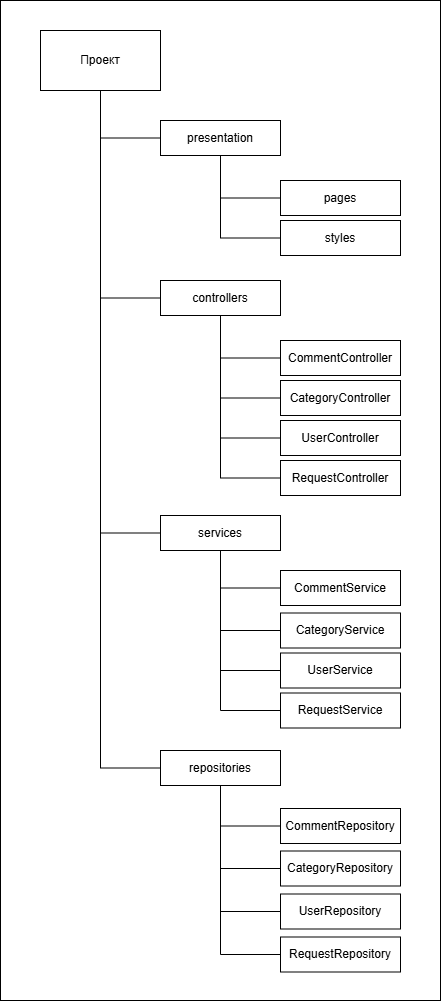

The diagram above was exported from draw.io. Its source (the exported page's mxGraphModel, read from the mxfile embedded in the PNG):
<mxGraphModel dx="2881" dy="2289" grid="1" gridSize="10" guides="1" tooltips="1" connect="1" arrows="1" fold="1" page="1" pageScale="1" pageWidth="827" pageHeight="1169" math="0" shadow="0">
  <root>
    <mxCell id="0" />
    <mxCell id="1" parent="0" />
    <mxCell id="yTvQlzVJRjYjXQZN3f1Q-33" parent="1" style="whiteSpace=wrap;html=1;" value="" vertex="1">
      <mxGeometry height="1000" width="440" x="-110" y="-150" as="geometry" />
    </mxCell>
    <mxCell id="F7oUp8fSZPRGToTFqzef-18" parent="1" style="rounded=0;whiteSpace=wrap;html=1;" value="UserController" vertex="1">
      <mxGeometry height="35" width="120" x="170" y="270" as="geometry" />
    </mxCell>
    <mxCell id="F7oUp8fSZPRGToTFqzef-19" parent="1" style="rounded=0;whiteSpace=wrap;html=1;" value="RequestController" vertex="1">
      <mxGeometry height="35" width="120" x="170" y="310" as="geometry" />
    </mxCell>
    <mxCell id="F7oUp8fSZPRGToTFqzef-21" parent="1" style="rounded=0;whiteSpace=wrap;html=1;" value="CategoryController" vertex="1">
      <mxGeometry height="35" width="120" x="170" y="230" as="geometry" />
    </mxCell>
    <mxCell id="F7oUp8fSZPRGToTFqzef-22" parent="1" style="rounded=0;whiteSpace=wrap;html=1;" value="CommentController" vertex="1">
      <mxGeometry height="35" width="120" x="170" y="190" as="geometry" />
    </mxCell>
    <mxCell id="F7oUp8fSZPRGToTFqzef-24" parent="1" style="rounded=0;whiteSpace=wrap;html=1;" value="UserService" vertex="1">
      <mxGeometry height="35" width="120" x="170" y="502.5" as="geometry" />
    </mxCell>
    <mxCell id="F7oUp8fSZPRGToTFqzef-25" parent="1" style="rounded=0;whiteSpace=wrap;html=1;" value="RequestService" vertex="1">
      <mxGeometry height="35" width="120" x="170" y="542.5" as="geometry" />
    </mxCell>
    <mxCell id="F7oUp8fSZPRGToTFqzef-27" parent="1" style="rounded=0;whiteSpace=wrap;html=1;" value="CategoryService" vertex="1">
      <mxGeometry height="35" width="120" x="170" y="462.5" as="geometry" />
    </mxCell>
    <mxCell id="F7oUp8fSZPRGToTFqzef-28" parent="1" style="rounded=0;whiteSpace=wrap;html=1;" value="CommentService" vertex="1">
      <mxGeometry height="35" width="120" x="170" y="420" as="geometry" />
    </mxCell>
    <mxCell id="F7oUp8fSZPRGToTFqzef-40" parent="1" style="rounded=0;whiteSpace=wrap;html=1;" value="UserRepository" vertex="1">
      <mxGeometry height="35" width="120" x="170" y="743.5" as="geometry" />
    </mxCell>
    <mxCell id="F7oUp8fSZPRGToTFqzef-41" parent="1" style="rounded=0;whiteSpace=wrap;html=1;" value="RequestRepository" vertex="1">
      <mxGeometry height="35" width="120" x="170" y="786.5" as="geometry" />
    </mxCell>
    <mxCell id="F7oUp8fSZPRGToTFqzef-43" parent="1" style="rounded=0;whiteSpace=wrap;html=1;" value="CategoryRepository" vertex="1">
      <mxGeometry height="35" width="120" x="170" y="700.5" as="geometry" />
    </mxCell>
    <mxCell id="F7oUp8fSZPRGToTFqzef-44" parent="1" style="rounded=0;whiteSpace=wrap;html=1;" value="CommentRepository" vertex="1">
      <mxGeometry height="35" width="120" x="170" y="658" as="geometry" />
    </mxCell>
    <mxCell id="yTvQlzVJRjYjXQZN3f1Q-8" edge="1" parent="1" source="yTvQlzVJRjYjXQZN3f1Q-7" style="edgeStyle=orthogonalEdgeStyle;rounded=0;orthogonalLoop=1;jettySize=auto;html=1;entryX=0;entryY=0.5;entryDx=0;entryDy=0;defaultLabelBackgroundColor=page;endArrow=none;endFill=0;" target="F7oUp8fSZPRGToTFqzef-22">
      <mxGeometry relative="1" x="-0.0049" as="geometry" />
    </mxCell>
    <mxCell id="yTvQlzVJRjYjXQZN3f1Q-9" edge="1" parent="1" source="yTvQlzVJRjYjXQZN3f1Q-7" style="edgeStyle=orthogonalEdgeStyle;rounded=0;orthogonalLoop=1;jettySize=auto;html=1;exitX=0.5;exitY=1;exitDx=0;exitDy=0;entryX=0;entryY=0.5;entryDx=0;entryDy=0;defaultLabelBackgroundColor=page;endArrow=none;endFill=0;" target="F7oUp8fSZPRGToTFqzef-21">
      <mxGeometry relative="1" x="-0.0035" as="geometry" />
    </mxCell>
    <mxCell id="yTvQlzVJRjYjXQZN3f1Q-10" edge="1" parent="1" source="yTvQlzVJRjYjXQZN3f1Q-7" style="edgeStyle=orthogonalEdgeStyle;rounded=0;orthogonalLoop=1;jettySize=auto;html=1;exitX=0.5;exitY=1;exitDx=0;exitDy=0;entryX=0;entryY=0.5;entryDx=0;entryDy=0;defaultLabelBackgroundColor=page;endArrow=none;endFill=0;" target="F7oUp8fSZPRGToTFqzef-18">
      <mxGeometry relative="1" x="-0.0027" as="geometry" />
    </mxCell>
    <mxCell id="yTvQlzVJRjYjXQZN3f1Q-11" edge="1" parent="1" source="yTvQlzVJRjYjXQZN3f1Q-7" style="edgeStyle=orthogonalEdgeStyle;rounded=0;orthogonalLoop=1;jettySize=auto;html=1;exitX=0.5;exitY=1;exitDx=0;exitDy=0;entryX=0;entryY=0.5;entryDx=0;entryDy=0;defaultLabelBackgroundColor=page;endArrow=none;endFill=0;" target="F7oUp8fSZPRGToTFqzef-19">
      <mxGeometry relative="1" x="-0.0022" as="geometry" />
    </mxCell>
    <mxCell id="yTvQlzVJRjYjXQZN3f1Q-7" parent="1" style="rounded=0;whiteSpace=wrap;html=1;" value="controllers" vertex="1">
      <mxGeometry height="35" width="120" x="50" y="130" as="geometry" />
    </mxCell>
    <mxCell id="yTvQlzVJRjYjXQZN3f1Q-13" edge="1" parent="1" source="yTvQlzVJRjYjXQZN3f1Q-12" style="edgeStyle=orthogonalEdgeStyle;rounded=0;orthogonalLoop=1;jettySize=auto;html=1;exitX=0.5;exitY=1;exitDx=0;exitDy=0;entryX=0;entryY=0.5;entryDx=0;entryDy=0;defaultLabelBackgroundColor=page;endArrow=none;endFill=0;" target="F7oUp8fSZPRGToTFqzef-28">
      <mxGeometry relative="1" x="0.0051" as="geometry" />
    </mxCell>
    <mxCell id="yTvQlzVJRjYjXQZN3f1Q-14" edge="1" parent="1" source="yTvQlzVJRjYjXQZN3f1Q-12" style="edgeStyle=orthogonalEdgeStyle;rounded=0;orthogonalLoop=1;jettySize=auto;html=1;exitX=0.5;exitY=1;exitDx=0;exitDy=0;entryX=0;entryY=0.5;entryDx=0;entryDy=0;defaultLabelBackgroundColor=page;endArrow=none;endFill=0;" target="F7oUp8fSZPRGToTFqzef-27">
      <mxGeometry relative="1" as="geometry" />
    </mxCell>
    <mxCell id="yTvQlzVJRjYjXQZN3f1Q-15" edge="1" parent="1" source="yTvQlzVJRjYjXQZN3f1Q-12" style="edgeStyle=orthogonalEdgeStyle;rounded=0;orthogonalLoop=1;jettySize=auto;html=1;exitX=0.5;exitY=1;exitDx=0;exitDy=0;entryX=0;entryY=0.5;entryDx=0;entryDy=0;defaultLabelBackgroundColor=page;endArrow=none;endFill=0;" target="F7oUp8fSZPRGToTFqzef-24">
      <mxGeometry relative="1" as="geometry" />
    </mxCell>
    <mxCell id="yTvQlzVJRjYjXQZN3f1Q-16" edge="1" parent="1" source="yTvQlzVJRjYjXQZN3f1Q-12" style="edgeStyle=orthogonalEdgeStyle;rounded=0;orthogonalLoop=1;jettySize=auto;html=1;exitX=0.5;exitY=1;exitDx=0;exitDy=0;entryX=0;entryY=0.5;entryDx=0;entryDy=0;defaultLabelBackgroundColor=page;endArrow=none;endFill=0;" target="F7oUp8fSZPRGToTFqzef-25">
      <mxGeometry relative="1" as="geometry" />
    </mxCell>
    <mxCell id="yTvQlzVJRjYjXQZN3f1Q-12" parent="1" style="rounded=0;whiteSpace=wrap;html=1;" value="services" vertex="1">
      <mxGeometry height="35" width="120" x="50" y="365" as="geometry" />
    </mxCell>
    <mxCell id="yTvQlzVJRjYjXQZN3f1Q-18" edge="1" parent="1" source="yTvQlzVJRjYjXQZN3f1Q-17" style="edgeStyle=orthogonalEdgeStyle;rounded=0;orthogonalLoop=1;jettySize=auto;html=1;exitX=0.5;exitY=1;exitDx=0;exitDy=0;entryX=0;entryY=0.5;entryDx=0;entryDy=0;defaultLabelBackgroundColor=page;endArrow=none;endFill=0;" target="F7oUp8fSZPRGToTFqzef-44">
      <mxGeometry relative="1" x="-0.005" as="geometry" />
    </mxCell>
    <mxCell id="yTvQlzVJRjYjXQZN3f1Q-19" edge="1" parent="1" source="yTvQlzVJRjYjXQZN3f1Q-17" style="edgeStyle=orthogonalEdgeStyle;rounded=0;orthogonalLoop=1;jettySize=auto;html=1;exitX=0.5;exitY=1;exitDx=0;exitDy=0;entryX=0;entryY=0.5;entryDx=0;entryDy=0;defaultLabelBackgroundColor=page;endArrow=none;endFill=0;" target="F7oUp8fSZPRGToTFqzef-43">
      <mxGeometry relative="1" x="0.007" as="geometry" />
    </mxCell>
    <mxCell id="yTvQlzVJRjYjXQZN3f1Q-20" edge="1" parent="1" source="yTvQlzVJRjYjXQZN3f1Q-17" style="edgeStyle=orthogonalEdgeStyle;rounded=0;orthogonalLoop=1;jettySize=auto;html=1;exitX=0.5;exitY=1;exitDx=0;exitDy=0;entryX=0;entryY=0.5;entryDx=0;entryDy=0;defaultLabelBackgroundColor=page;endArrow=none;endFill=0;" target="F7oUp8fSZPRGToTFqzef-40">
      <mxGeometry relative="1" as="geometry" />
    </mxCell>
    <mxCell id="yTvQlzVJRjYjXQZN3f1Q-21" edge="1" parent="1" source="yTvQlzVJRjYjXQZN3f1Q-17" style="edgeStyle=orthogonalEdgeStyle;rounded=0;orthogonalLoop=1;jettySize=auto;html=1;exitX=0.5;exitY=1;exitDx=0;exitDy=0;entryX=0;entryY=0.5;entryDx=0;entryDy=0;defaultLabelBackgroundColor=page;endArrow=none;endFill=0;" target="F7oUp8fSZPRGToTFqzef-41">
      <mxGeometry relative="1" x="0.0044" as="geometry" />
    </mxCell>
    <mxCell id="yTvQlzVJRjYjXQZN3f1Q-17" parent="1" style="rounded=0;whiteSpace=wrap;html=1;" value="repositories" vertex="1">
      <mxGeometry height="35" width="120" x="50" y="600" as="geometry" />
    </mxCell>
    <mxCell id="yTvQlzVJRjYjXQZN3f1Q-25" edge="1" parent="1" source="yTvQlzVJRjYjXQZN3f1Q-22" style="edgeStyle=orthogonalEdgeStyle;rounded=0;orthogonalLoop=1;jettySize=auto;html=1;exitX=0.5;exitY=1;exitDx=0;exitDy=0;entryX=0;entryY=0.5;entryDx=0;entryDy=0;defaultLabelBackgroundColor=page;endArrow=none;endFill=0;" target="yTvQlzVJRjYjXQZN3f1Q-23">
      <mxGeometry relative="1" x="-0.0049" as="geometry" />
    </mxCell>
    <mxCell id="yTvQlzVJRjYjXQZN3f1Q-26" edge="1" parent="1" source="yTvQlzVJRjYjXQZN3f1Q-22" style="edgeStyle=orthogonalEdgeStyle;rounded=0;orthogonalLoop=1;jettySize=auto;html=1;exitX=0.5;exitY=1;exitDx=0;exitDy=0;entryX=0;entryY=0.5;entryDx=0;entryDy=0;defaultLabelBackgroundColor=page;endArrow=none;endFill=0;" target="yTvQlzVJRjYjXQZN3f1Q-24">
      <mxGeometry relative="1" x="-0.0035" as="geometry" />
    </mxCell>
    <mxCell id="yTvQlzVJRjYjXQZN3f1Q-22" parent="1" style="rounded=0;whiteSpace=wrap;html=1;" value="presentation" vertex="1">
      <mxGeometry height="35" width="120" x="50" y="-30" as="geometry" />
    </mxCell>
    <mxCell id="yTvQlzVJRjYjXQZN3f1Q-23" parent="1" style="rounded=0;whiteSpace=wrap;html=1;" value="pages" vertex="1">
      <mxGeometry height="35" width="120" x="170" y="30" as="geometry" />
    </mxCell>
    <mxCell id="yTvQlzVJRjYjXQZN3f1Q-24" parent="1" style="rounded=0;whiteSpace=wrap;html=1;" value="styles" vertex="1">
      <mxGeometry height="35" width="120" x="170" y="70" as="geometry" />
    </mxCell>
    <mxCell id="yTvQlzVJRjYjXQZN3f1Q-29" edge="1" parent="1" source="yTvQlzVJRjYjXQZN3f1Q-28" style="edgeStyle=orthogonalEdgeStyle;rounded=0;orthogonalLoop=1;jettySize=auto;html=1;exitX=0.5;exitY=1;exitDx=0;exitDy=0;entryX=0;entryY=0.5;entryDx=0;entryDy=0;defaultLabelBackgroundColor=page;endArrow=none;endFill=0;" target="yTvQlzVJRjYjXQZN3f1Q-22">
      <mxGeometry relative="1" x="0.0047" as="geometry" />
    </mxCell>
    <mxCell id="yTvQlzVJRjYjXQZN3f1Q-30" edge="1" parent="1" source="yTvQlzVJRjYjXQZN3f1Q-28" style="edgeStyle=orthogonalEdgeStyle;rounded=0;orthogonalLoop=1;jettySize=auto;html=1;exitX=0.5;exitY=1;exitDx=0;exitDy=0;entryX=0;entryY=0.5;entryDx=0;entryDy=0;defaultLabelBackgroundColor=page;endArrow=none;endFill=0;" target="yTvQlzVJRjYjXQZN3f1Q-7">
      <mxGeometry relative="1" x="0.0019" as="geometry" />
    </mxCell>
    <mxCell id="yTvQlzVJRjYjXQZN3f1Q-31" edge="1" parent="1" source="yTvQlzVJRjYjXQZN3f1Q-28" style="edgeStyle=orthogonalEdgeStyle;rounded=0;orthogonalLoop=1;jettySize=auto;html=1;exitX=0.5;exitY=1;exitDx=0;exitDy=0;entryX=0;entryY=0.5;entryDx=0;entryDy=0;defaultLabelBackgroundColor=page;endArrow=none;endFill=0;" target="yTvQlzVJRjYjXQZN3f1Q-12">
      <mxGeometry relative="1" x="-0.001" as="geometry" />
    </mxCell>
    <mxCell id="yTvQlzVJRjYjXQZN3f1Q-32" edge="1" parent="1" source="yTvQlzVJRjYjXQZN3f1Q-28" style="edgeStyle=orthogonalEdgeStyle;rounded=0;orthogonalLoop=1;jettySize=auto;html=1;exitX=0.5;exitY=1;exitDx=0;exitDy=0;entryX=0;entryY=0.5;entryDx=0;entryDy=0;defaultLabelBackgroundColor=page;endArrow=none;endFill=0;" target="yTvQlzVJRjYjXQZN3f1Q-17">
      <mxGeometry relative="1" x="0.0007" as="geometry" />
    </mxCell>
    <mxCell id="yTvQlzVJRjYjXQZN3f1Q-28" parent="1" style="rounded=0;whiteSpace=wrap;html=1;" value="Проект" vertex="1">
      <mxGeometry height="60" width="120" x="-70" y="-120" as="geometry" />
    </mxCell>
  </root>
</mxGraphModel>